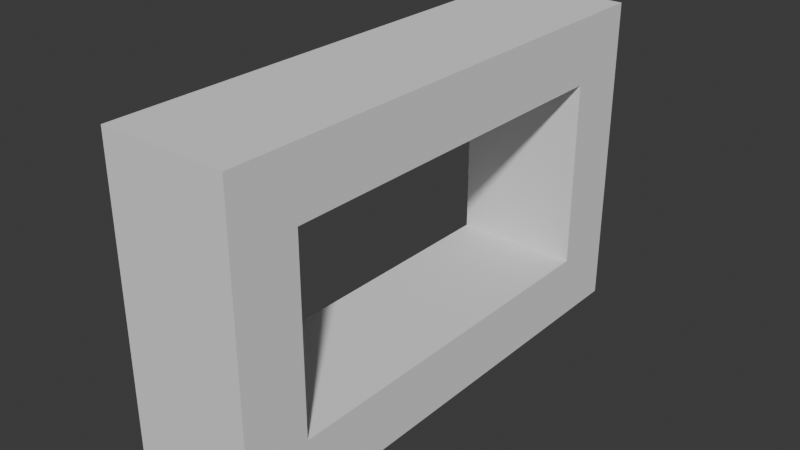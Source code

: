 # Source: Flagground.blend  (saved by Blender 4.0.36; exported with 4.5.12 LTS)
import bpy
from mathutils import Matrix  # noqa: F401  (used for matrix-valued properties, if any)

bpy.ops.wm.read_factory_settings(use_empty=True)
scene = bpy.context.scene
scene.name = 'Scene'

# ---- collections
col_collection = bpy.data.collections.new('Collection'); scene.collection.children.link(col_collection)

# ---- world
world_world = bpy.data.worlds.new('World'); scene.world = world_world
world_world.use_nodes = True; world_world.node_tree.nodes.clear()
_N = world_world.node_tree.nodes; _L = world_world.node_tree.links
n0 = _N.new('ShaderNodeOutputWorld'); n0.name = 'World Output'; n0.location = (300, 300)
n1 = _N.new('ShaderNodeBackground'); n1.name = 'Background'; n1.location = (10, 300)
n1.inputs[0].default_value = (0.05088, 0.05088, 0.05088, 1.0)
_L.new(n1.outputs[0], n0.inputs[0])
n0.is_active_output = True
world_world.color = (0.05088, 0.05088, 0.05088)
world_world.use_sun_shadow = False
world_world.sun_shadow_jitter_overblur = 0.0

# ---- meshes
me_cube_001 = bpy.data.meshes.new('Cube.001')
me_cube_001.from_pydata([(-1.0, -1.0, -1.0), (-1.0, -1.0, 1.396), (-1.0, 1.0, -1.0), (-1.0, 1.0, 1.396), (1.0, -1.0, -1.0), (1.0, -1.0, 1.396), (1.0, 1.0, -1.0), (1.0, 1.0, 1.396), (-1.0, 0.7447, -1.0), (-1.0, -0.7447, -1.0), (-1.0, -0.7447, 1.396), (-1.0, 0.7447, 1.396), (1.0, -0.7447, -1.0), (1.0, 0.7447, -1.0), (1.0, 0.7447, 1.396), (1.0, -0.7447, 1.396), (-1.0, -0.7447, -10.3), (-1.0, -1.0, -10.3), (1.0, 1.0, -10.3), (-1.0, 1.0, -10.3), (1.0, 0.7447, -10.3), (1.0, -1.0, -10.3), (-1.0, 0.7447, -10.3), (1.0, -0.7447, -10.3), (-1.0, -0.7447, -7.948), (-1.0, -1.0, -7.948), (1.0, -1.0, -7.948), (1.0, -0.7447, -7.948), (1.0, 1.0, -7.939), (-1.0, 1.0, -7.939), (-1.0, 0.7447, -7.939), (1.0, 0.7447, -7.939)], [], [(8, 11, 3, 2), (2, 3, 7, 6), (12, 15, 5, 4), (4, 5, 1, 0), (31, 30, 22, 20), (15, 10, 1, 5), (7, 3, 11, 14), (14, 11, 10, 15), (29, 28, 18, 19), (8, 13, 12, 9), (6, 7, 14, 13), (13, 14, 15, 12), (0, 1, 10, 9), (9, 10, 11, 8), (16, 23, 21, 17), (19, 18, 20, 22), (25, 24, 16, 17), (28, 31, 20, 18), (27, 26, 21, 23), (23, 16, 22, 20), (30, 29, 19, 22), (26, 25, 17, 21), (4, 0, 25, 26), (9, 12, 27, 24), (12, 4, 26, 27), (0, 9, 24, 25), (8, 2, 29, 30), (6, 13, 31, 28), (2, 6, 28, 29), (13, 8, 30, 31), (16, 24, 30, 22), (24, 27, 31, 30), (27, 23, 20, 31)])
_uv = me_cube_001.uv_layers.new(name='UVMap')
_uv.uv.foreach_set('vector', [0.375, 0.1667, 0.625, 0.1667, 0.625, 0.25, 0.375, 0.25, 0.375, 0.25, 0.625, 0.25, 0.625, 0.5, 0.375, 0.5, 0.375, 0.6667, 0.625, 0.6667, 0.625, 0.75, 0.375, 0.75, 0.375, 0.75, 0.625, 0.75, 0.625, 1.0, 0.375, 1.0, 0.375, 0.5833, 0.125, 0.5833, 0.125, 0.5833, 0.375, 0.5833, 0.625, 0.6667, 0.875, 0.6667, 0.875, 0.75, 0.625, 0.75, 0.625, 0.5, 0.875, 0.5, 0.875, 0.5833, 0.625, 0.5833, 0.625, 0.5833, 0.875, 0.5833, 0.875, 0.6667, 0.625, 0.6667, 0.375, 0.25, 0.375, 0.5, 0.375, 0.5, 0.375, 0.25, 0.125, 0.5833, 0.375, 0.5833, 0.375, 0.6667, 0.125, 0.6667, 0.375, 0.5, 0.625, 0.5, 0.625, 0.5833, 0.375, 0.5833, 0.375, 0.5833, 0.625, 0.5833, 0.625, 0.6667, 0.375, 0.6667, 0.375, 0.0, 0.625, 0.0, 0.625, 0.08333, 0.375, 0.08333, 0.375, 0.08333, 0.625, 0.08333, 0.625, 0.1667, 0.375, 0.1667, 0.125, 0.6667, 0.375, 0.6667, 0.375, 0.75, 0.125, 0.75, 0.125, 0.5, 0.375, 0.5, 0.375, 0.5833, 0.125, 0.5833, 0.375, 0.0, 0.375, 0.08333, 0.375, 0.08333, 0.375, 0.0, 0.375, 0.5, 0.375, 0.5833, 0.375, 0.5833, 0.375, 0.5, 0.375, 0.6667, 0.375, 0.75, 0.375, 0.75, 0.375, 0.6667, 0.375, 0.6667, 0.125, 0.6667, 0.125, 0.6667, 0.375, 0.6667, 0.375, 0.1667, 0.375, 0.25, 0.375, 0.25, 0.375, 0.1667, 0.375, 0.75, 0.375, 1.0, 0.375, 1.0, 0.375, 0.75, 0.375, 0.75, 0.375, 1.0, 0.375, 1.0, 0.375, 0.75, 0.125, 0.6667, 0.375, 0.6667, 0.375, 0.6667, 0.125, 0.6667, 0.375, 0.6667, 0.375, 0.75, 0.375, 0.75, 0.375, 0.6667, 0.375, 0.0, 0.375, 0.08333, 0.375, 0.08333, 0.375, 0.0, 0.375, 0.1667, 0.375, 0.25, 0.375, 0.25, 0.375, 0.1667, 0.375, 0.5, 0.375, 0.5833, 0.375, 0.5833, 0.375, 0.5, 0.375, 0.25, 0.375, 0.5, 0.375, 0.5, 0.375, 0.25, 0.375, 0.5833, 0.125, 0.5833, 0.125, 0.5833, 0.375, 0.5833, 0.375, 0.08333, 0.375, 0.08333, 0.375, 0.08333, 0.375, 0.08333, 0.125, 0.6667, 0.375, 0.6667, 0.375, 0.6667, 0.125, 0.6667, 0.375, 0.6667, 0.375, 0.6667, 0.375, 0.6667, 0.375, 0.6667])
me_cube_001.update()

# ---- objects
ob_empty = bpy.data.objects.new('Empty', None)
ob_cube = bpy.data.objects.new('Cube', me_cube_001)

# ---- transforms, parenting, visibility, modifiers, constraints
ob_empty.location = (0.0, 0.0, -0.1575)
ob_empty.rotation_euler = (1.571, -0.0, 1.571)
ob_empty.empty_display_type = 'IMAGE'
ob_empty.empty_display_size = 5.0
ob_cube.location = (0.0, 0.0, 2.414)
ob_cube.scale = (1.0, 4.008, 0.4293)

# ---- collection membership
col_collection.objects.link(ob_empty)
col_collection.objects.link(ob_cube)

# ---- scene / render settings (as saved in the file)
scene.frame_start = 1; scene.frame_end = 250; scene.frame_set(4)
scene.render.engine = 'BLENDER_EEVEE_NEXT'
scene.cycles.sampling_pattern = 'TABULATED_SOBOL'
bpy.context.view_layer.update()

# ---- added for rendering (the .blend has no active camera and no usable light): camera, sun
cam_auto = bpy.data.cameras.new('AutoCamera')
cam_auto.lens = 50.0
cam_auto.sensor_width = 36.0
cam_auto.clip_end = 1000.0
ob_auto_camera = bpy.data.objects.new('AutoCamera', cam_auto)
scene.collection.objects.link(ob_auto_camera)
ob_auto_camera.location = (8.94404, -10.7328, 7.65784)
ob_auto_camera.rotation_euler = (1.09748, -7.21219e-08, 0.694738)
scene.camera = ob_auto_camera
light_auto_sun = bpy.data.lights.new('AutoSun', 'SUN')
light_auto_sun.energy = 3.0
light_auto_sun.angle = 0.0523599
ob_auto_sun = bpy.data.objects.new('AutoSun', light_auto_sun)
scene.collection.objects.link(ob_auto_sun)
ob_auto_sun.rotation_euler = (0.872665, 0.174533, 0.523599)
bpy.context.view_layer.update()

